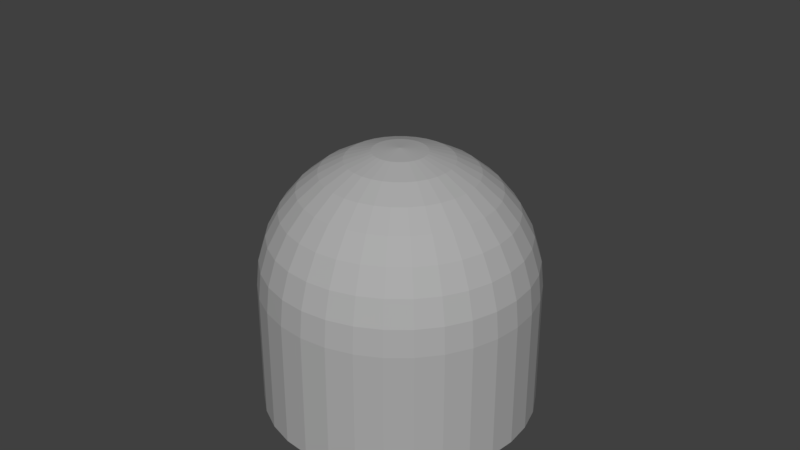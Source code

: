 # Source: smelter.blend  (saved by Blender 2.79.0; exported with 4.5.12 LTS)
import bpy
from mathutils import Matrix  # noqa: F401  (used for matrix-valued properties, if any)

bpy.ops.wm.read_factory_settings(use_empty=True)
scene = bpy.context.scene
scene.name = 'Scene'

# ---- collections
col_collection_1 = bpy.data.collections.new('Collection 1'); scene.collection.children.link(col_collection_1)

# ---- materials (node trees are filled in below, after node groups)
mat_material = bpy.data.materials.new('Material')
mat_material.alpha_threshold = 0.0
mat_material.use_transparent_shadow = False
mat_material.diffuse_color = (0.4109, 0.4109, 0.4109, 1.0)
mat_material.roughness = 0.5
mat_material_001 = bpy.data.materials.new('Material.001')
mat_material_001.alpha_threshold = 0.0
mat_material_001.use_transparent_shadow = False
mat_material_001.diffuse_color = (0.4672, 0.1663, 0.0, 1.0)
mat_material_001.roughness = 0.5

# ---- material node trees

# ---- world
world_world = bpy.data.worlds.new('World'); scene.world = world_world
world_world.color = (0.05088, 0.05088, 0.05088)
world_world.use_sun_shadow = False
world_world.sun_shadow_jitter_overblur = 0.0
world_world.cycles.sampling_method = 'MANUAL'

# ---- meshes
me_circle = bpy.data.meshes.new('Circle')
me_circle.from_pydata([(0.3566, 0.5337, 0.2572), (0.4193, 0.6275, 0.1197), (0.4659, 0.6973, -0.03726), (0.4946, 0.7402, -0.2075), (0.5043, 0.7547, -0.3846), (0.3474, 0.8386, -0.3846), (0.3407, 0.8225, -0.2075), (0.3209, 0.7748, -0.03726), (0.2888, 0.6973, 0.1197), (0.2456, 0.593, 0.2572), (0.193, 0.4659, 0.3701), (0.1329, 0.3209, 0.454), (0.06777, 0.1636, 0.5056), (0.03455, 0.1737, 0.5056), (0.06777, 0.3407, 0.454), (0.09838, 0.4946, 0.3701), (0.1252, 0.6295, 0.2572), (0.1472, 0.7402, 0.1197), (0.1636, 0.8225, -0.03726), (0.1737, 0.8731, -0.2075), (0.1771, 0.8903, -0.3846), (0.2802, 0.4193, 0.3701), (0.193, 0.2888, 0.454), (0.09838, 0.1472, 0.5056), (0.4538, 0.4538, 0.2572), (0.5337, 0.5337, 0.1197), (0.593, 0.593, -0.03726), (0.6295, 0.6295, -0.2075), (0.6418, 0.6418, -0.3846), (0.3566, 0.3566, 0.3701), (0.2456, 0.2456, 0.454), (0.1252, 0.1252, 0.5056), (0.5337, 0.3566, 0.2572), (0.6275, 0.4193, 0.1197), (0.6973, 0.4659, -0.03726), (0.7402, 0.4946, -0.2075), (0.7547, 0.5043, -0.3846), (0.4193, 0.2802, 0.3701), (0.2888, 0.193, 0.454), (0.1472, 0.09838, 0.5056), (0.593, 0.2456, 0.2572), (0.6973, 0.2888, 0.1197), (0.7748, 0.3209, -0.03726), (0.8225, 0.3407, -0.2075), (0.8386, 0.3474, -0.3846), (0.4659, 0.193, 0.3701), (0.3209, 0.1329, 0.454), (0.1636, 0.06777, 0.5056), (0.6295, 0.1252, 0.2572), (0.7402, 0.1472, 0.1197), (0.8225, 0.1636, -0.03726), (0.8731, 0.1737, -0.2075), (0.8903, 0.1771, -0.3846), (0.4946, 0.09838, 0.3701), (0.3407, 0.06777, 0.454), (0.1737, 0.03455, 0.5056), (0.6418, -2.307e-08, 0.2572), (0.7547, -3.66e-08, 0.1197), (0.8386, 1.75e-08, -0.03726), (0.8903, -9.07e-08, -0.2075), (0.9077, -7.718e-08, -0.3846), (0.5043, -1.631e-08, 0.3701), (0.3474, -2.307e-08, 0.454), (0.1771, -2.984e-08, 0.5056), (0.6295, -0.1252, 0.2572), (0.7402, -0.1472, 0.1197), (0.8225, -0.1636, -0.03726), (0.8731, -0.1737, -0.2075), (0.8903, -0.1771, -0.3846), (0.4946, -0.09838, 0.3701), (0.3407, -0.06777, 0.454), (0.1737, -0.03455, 0.5056), (0.593, -0.2456, 0.2572), (0.6973, -0.2888, 0.1197), (0.7748, -0.3209, -0.03726), (0.8225, -0.3407, -0.2075), (0.8386, -0.3474, -0.3846), (0.4659, -0.193, 0.3701), (0.3209, -0.1329, 0.454), (0.1636, -0.06777, 0.5056), (0.5337, -0.3566, 0.2572), (0.6275, -0.4193, 0.1197), (0.6973, -0.4659, -0.03726), (0.7402, -0.4946, -0.2075), (0.7547, -0.5043, -0.3846), (0.4193, -0.2802, 0.3701), (0.2888, -0.193, 0.454), (0.1472, -0.09838, 0.5056), (0.4538, -0.4538, 0.2572), (0.5337, -0.5337, 0.1197), (0.593, -0.593, -0.03726), (0.6295, -0.6295, -0.2075), (0.6418, -0.6418, -0.3846), (0.3566, -0.3566, 0.3701), (0.2456, -0.2456, 0.454), (0.1252, -0.1252, 0.5056), (0.3566, -0.5337, 0.2572), (0.4193, -0.6275, 0.1197), (0.4659, -0.6973, -0.03726), (0.4946, -0.7402, -0.2075), (0.5043, -0.7547, -0.3846), (0.2802, -0.4193, 0.3701), (0.193, -0.2888, 0.454), (0.09838, -0.1472, 0.5056), (0.2456, -0.593, 0.2572), (0.2888, -0.6973, 0.1197), (0.3209, -0.7748, -0.03726), (0.3407, -0.8225, -0.2075), (0.3474, -0.8386, -0.3846), (0.193, -0.4659, 0.3701), (0.1329, -0.3209, 0.454), (0.06777, -0.1636, 0.5056), (0.1252, -0.6295, 0.2572), (0.1472, -0.7402, 0.1197), (0.1636, -0.8225, -0.03726), (0.1737, -0.8731, -0.2075), (0.1771, -0.8903, -0.3846), (0.09838, -0.4946, 0.3701), (0.06777, -0.3407, 0.454), (0.03455, -0.1737, 0.5056), (-9.052e-08, -0.6418, 0.2572), (-1.446e-07, -0.7547, 0.1197), (-9.361e-09, -0.8386, -0.03726), (-1.446e-07, -0.8903, -0.2075), (-1.581e-07, -0.9077, -0.3846), (-4.318e-08, -0.5043, 0.3701), (-2.965e-08, -0.3474, 0.454), (-7.361e-08, -0.1771, 0.5056), (-0.1252, -0.6295, 0.2572), (-0.1472, -0.7402, 0.1197), (-0.1636, -0.8225, -0.03726), (-0.1737, -0.8731, -0.2075), (-0.1771, -0.8903, -0.3846), (-0.09838, -0.4946, 0.3701), (-0.06777, -0.3407, 0.454), (-0.03455, -0.1737, 0.5056), (-0.2456, -0.593, 0.2572), (-0.2888, -0.6973, 0.1197), (-0.3209, -0.7748, -0.03726), (-0.3407, -0.8225, -0.2075), (-0.3474, -0.8386, -0.3846), (-0.193, -0.4659, 0.3701), (-0.1329, -0.3209, 0.454), (-0.06777, -0.1636, 0.5056), (-1.802e-07, -3.024e-07, 0.5231), (-0.3566, -0.5337, 0.2572), (-0.4193, -0.6275, 0.1197), (-0.4659, -0.6973, -0.03726), (-0.4946, -0.7402, -0.2075), (-0.5043, -0.7547, -0.3846), (-0.2802, -0.4193, 0.3701), (-0.193, -0.2888, 0.454), (-0.09838, -0.1472, 0.5056), (-0.4538, -0.4538, 0.2572), (-0.5337, -0.5337, 0.1197), (-0.593, -0.593, -0.03726), (-0.6295, -0.6295, -0.2075), (-0.6418, -0.6418, -0.3846), (-0.3566, -0.3566, 0.3701), (-0.2456, -0.2456, 0.454), (-0.1252, -0.1252, 0.5056), (-0.5337, -0.3566, 0.2572), (-0.6275, -0.4193, 0.1197), (-0.6973, -0.4659, -0.03726), (-0.7402, -0.4946, -0.2075), (-0.7547, -0.5043, -0.3846), (-0.4193, -0.2802, 0.3701), (-0.2888, -0.193, 0.454), (-0.1472, -0.09838, 0.5056), (-0.593, -0.2456, 0.2572), (-0.6973, -0.2888, 0.1197), (-0.7748, -0.3209, -0.03726), (-0.8225, -0.3407, -0.2075), (-0.8386, -0.3474, -0.3846), (-0.4659, -0.193, 0.3701), (-0.3209, -0.1329, 0.454), (-0.1636, -0.06777, 0.5056), (-0.6295, -0.1252, 0.2572), (-0.7402, -0.1472, 0.1197), (-0.8225, -0.1636, -0.03726), (-0.8731, -0.1737, -0.2075), (-0.8903, -0.1771, -0.3846), (-0.4946, -0.09838, 0.3701), (-0.3407, -0.06777, 0.454), (-0.1737, -0.03455, 0.5056), (-0.6418, 9.866e-08, 0.2572), (-0.7547, 1.392e-07, 0.1197), (-0.8386, -2.307e-08, -0.03726), (-0.8903, 1.798e-07, -0.2075), (-0.9077, 1.392e-07, -0.3846), (-0.5043, 1.074e-08, 0.3701), (-0.3474, 1.074e-08, 0.454), (-0.1771, -1.631e-08, 0.5056), (-0.6295, 0.1252, 0.2572), (-0.7402, 0.1472, 0.1197), (-0.8225, 0.1636, -0.03726), (-0.8731, 0.1737, -0.2075), (-0.8903, 0.1771, -0.3846), (-0.4946, 0.09838, 0.3701), (-0.3407, 0.06777, 0.454), (-0.1737, 0.03455, 0.5056), (-0.593, 0.2456, 0.2572), (-0.6973, 0.2888, 0.1197), (-0.7748, 0.3209, -0.03726), (-0.8225, 0.3407, -0.2075), (-0.8386, 0.3474, -0.3846), (-0.4659, 0.193, 0.3701), (-0.3209, 0.1329, 0.454), (-0.1636, 0.06777, 0.5056), (-0.5337, 0.3566, 0.2572), (-0.6275, 0.4193, 0.1197), (-0.6973, 0.4659, -0.03726), (-0.7402, 0.4946, -0.2075), (-0.7547, 0.5043, -0.3846), (-0.4193, 0.2802, 0.3701), (-0.2888, 0.193, 0.454), (-0.1472, 0.09838, 0.5056), (-0.4538, 0.4538, 0.2572), (-0.5337, 0.5337, 0.1197), (-0.593, 0.593, -0.03726), (-0.6295, 0.6295, -0.2075), (-0.6418, 0.6418, -0.3846), (1.8e-07, 0.9077, -1.231), (-0.1771, 0.8903, -1.231), (-0.3474, 0.8386, -1.231), (-0.5043, 0.7547, -1.231), (-0.3566, 0.3566, 0.3701), (-0.2456, 0.2456, 0.454), (-0.1252, 0.1252, 0.5056), (-0.3566, 0.5337, 0.2572), (-0.4193, 0.6275, 0.1197), (-0.4659, 0.6973, -0.03726), (-0.4946, 0.7402, -0.2075), (-0.5043, 0.7547, -0.3846), (-0.6418, 0.6418, -1.231), (-0.7547, 0.5043, -1.231), (-0.8386, 0.3474, -1.231), (-0.8903, 0.1771, -1.231), (-0.9077, 1.392e-07, -1.231), (-0.8903, -0.1771, -1.231), (-0.8386, -0.3474, -1.231), (-0.2802, 0.4193, 0.3701), (-0.193, 0.2888, 0.454), (-0.09838, 0.1472, 0.5056), (-0.2456, 0.593, 0.2572), (-0.2888, 0.6973, 0.1197), (-0.3209, 0.7748, -0.03726), (-0.3407, 0.8225, -0.2075), (-0.3474, 0.8386, -0.3846), (-0.7547, -0.5043, -1.231), (-0.6418, -0.6418, -1.231), (-0.5043, -0.7547, -1.231), (-0.3474, -0.8386, -1.231), (-0.1771, -0.8903, -1.231), (-1.581e-07, -0.9077, -1.231), (0.1771, -0.8903, -1.231), (-0.193, 0.4659, 0.3701), (-0.1329, 0.3209, 0.454), (-0.06777, 0.1636, 0.5056), (-0.1252, 0.6295, 0.2572), (-0.1472, 0.7402, 0.1197), (-0.1636, 0.8225, -0.03726), (-0.1737, 0.8731, -0.2075), (-0.1771, 0.8903, -0.3846), (0.3474, -0.8386, -1.231), (0.5043, -0.7547, -1.231), (0.6418, -0.6418, -1.231), (0.7547, -0.5043, -1.231), (0.8386, -0.3474, -1.231), (0.8903, -0.1771, -1.231), (0.9077, -7.718e-08, -1.231), (-0.09838, 0.4946, 0.3701), (-0.06777, 0.3407, 0.454), (-0.03455, 0.1737, 0.5056), (7.179e-08, 0.6418, 0.2572), (1.8e-07, 0.7547, 0.1197), (-9.361e-09, 0.8386, -0.03726), (1.665e-07, 0.8903, -0.2075), (1.8e-07, 0.9077, -0.3077), (0.8903, 0.1771, -1.231), (0.8386, 0.3474, -1.231), (0.7547, 0.5043, -1.231), (0.6418, 0.6418, -1.231), (0.1771, 0.8903, -1.231), (0.3474, 0.8386, -1.231), (0.5043, 0.7547, -1.231), (3.122e-08, 0.5043, 0.3701), (4.165e-09, 0.3474, 0.454), (-3.303e-08, 0.1771, 0.5056), (-0.254, 0.8672, -0.6538), (1.8e-07, 0.6769, -0.5769), (0.254, 0.8672, -0.6538), (-0.254, 0.8672, -0.5192), (0.254, 0.8672, -0.5192), (0.2155, 0.8749, -0.7115), (1.8e-07, 0.9308, -0.7115), (-0.2155, 0.8749, -0.7115), (0.1771, 1.198, -1.231), (-0.1771, 1.198, -1.231), (1.967e-07, 0.9077, -1.0), (-0.1771, 0.8903, -1.0), (0.1771, 0.8903, -1.0), (0.1771, 1.198, -1.0), (-0.1771, 1.198, -1.0), (-0.1771, 1.198, -1.077), (-0.1771, 0.8903, -1.077), (0.1771, 0.8903, -1.077), (0.1771, 1.198, -1.077)], [], [(13, 144, 12), (288, 144, 13), (20, 19, 6, 5), (287, 288, 13, 14), (19, 18, 7, 6), (286, 287, 14, 15), (18, 17, 8, 7), (274, 286, 15, 16), (17, 16, 9, 8), (275, 274, 16, 17), (14, 13, 12, 11), (277, 276, 18, 19), (15, 14, 11, 10), (276, 275, 17, 18), (16, 15, 10, 9), (278, 277, 19, 20), (6, 7, 2, 3), (8, 9, 0, 1), (5, 6, 3, 4), (10, 11, 22, 21), (11, 12, 23, 22), (7, 8, 1, 2), (9, 10, 21, 0), (12, 144, 23), (21, 22, 30, 29), (22, 23, 31, 30), (0, 21, 29, 24), (3, 2, 26, 27), (23, 144, 31), (4, 3, 27, 28), (2, 1, 25, 26), (1, 0, 24, 25), (31, 144, 39), (28, 27, 35, 36), (26, 25, 33, 34), (25, 24, 32, 33), (29, 30, 38, 37), (27, 26, 34, 35), (30, 31, 39, 38), (24, 29, 37, 32), (38, 39, 47, 46), (32, 37, 45, 40), (39, 144, 47), (36, 35, 43, 44), (34, 33, 41, 42), (33, 32, 40, 41), (37, 38, 46, 45), (35, 34, 42, 43), (44, 43, 51, 52), (42, 41, 49, 50), (41, 40, 48, 49), (45, 46, 54, 53), (43, 42, 50, 51), (46, 47, 55, 54), (40, 45, 53, 48), (47, 144, 55), (54, 55, 63, 62), (48, 53, 61, 56), (55, 144, 63), (52, 51, 59, 60), (50, 49, 57, 58), (49, 48, 56, 57), (53, 54, 62, 61), (51, 50, 58, 59), (58, 57, 65, 66), (57, 56, 64, 65), (61, 62, 70, 69), (59, 58, 66, 67), (62, 63, 71, 70), (56, 61, 69, 64), (63, 144, 71), (60, 59, 67, 68), (64, 69, 77, 72), (71, 144, 79), (68, 67, 75, 76), (66, 65, 73, 74), (65, 64, 72, 73), (69, 70, 78, 77), (67, 66, 74, 75), (70, 71, 79, 78), (73, 72, 80, 81), (77, 78, 86, 85), (75, 74, 82, 83), (78, 79, 87, 86), (72, 77, 85, 80), (79, 144, 87), (76, 75, 83, 84), (74, 73, 81, 82), (80, 85, 93, 88), (87, 144, 95), (84, 83, 91, 92), (82, 81, 89, 90), (81, 80, 88, 89), (85, 86, 94, 93), (83, 82, 90, 91), (86, 87, 95, 94), (93, 94, 102, 101), (91, 90, 98, 99), (94, 95, 103, 102), (88, 93, 101, 96), (95, 144, 103), (92, 91, 99, 100), (90, 89, 97, 98), (89, 88, 96, 97), (96, 101, 109, 104), (103, 144, 111), (100, 99, 107, 108), (98, 97, 105, 106), (97, 96, 104, 105), (101, 102, 110, 109), (99, 98, 106, 107), (102, 103, 111, 110), (107, 106, 114, 115), (110, 111, 119, 118), (104, 109, 117, 112), (111, 144, 119), (108, 107, 115, 116), (106, 105, 113, 114), (105, 104, 112, 113), (109, 110, 118, 117), (112, 117, 125, 120), (119, 144, 127), (116, 115, 123, 124), (114, 113, 121, 122), (113, 112, 120, 121), (117, 118, 126, 125), (115, 114, 122, 123), (118, 119, 127, 126), (126, 127, 135, 134), (120, 125, 133, 128), (127, 144, 135), (124, 123, 131, 132), (122, 121, 129, 130), (121, 120, 128, 129), (125, 126, 134, 133), (123, 122, 130, 131), (135, 144, 143), (132, 131, 139, 140), (130, 129, 137, 138), (129, 128, 136, 137), (133, 134, 142, 141), (131, 130, 138, 139), (134, 135, 143, 142), (128, 133, 141, 136), (142, 143, 152, 151), (136, 141, 150, 145), (143, 144, 152), (140, 139, 148, 149), (138, 137, 146, 147), (137, 136, 145, 146), (141, 142, 151, 150), (139, 138, 147, 148), (149, 148, 156, 157), (147, 146, 154, 155), (146, 145, 153, 154), (150, 151, 159, 158), (148, 147, 155, 156), (151, 152, 160, 159), (145, 150, 158, 153), (152, 144, 160), (159, 160, 168, 167), (153, 158, 166, 161), (160, 144, 168), (157, 156, 164, 165), (155, 154, 162, 163), (154, 153, 161, 162), (158, 159, 167, 166), (156, 155, 163, 164), (163, 162, 170, 171), (162, 161, 169, 170), (166, 167, 175, 174), (164, 163, 171, 172), (167, 168, 176, 175), (161, 166, 174, 169), (168, 144, 176), (165, 164, 172, 173), (169, 174, 182, 177), (176, 144, 184), (173, 172, 180, 181), (171, 170, 178, 179), (170, 169, 177, 178), (174, 175, 183, 182), (172, 171, 179, 180), (175, 176, 184, 183), (182, 183, 191, 190), (180, 179, 187, 188), (183, 184, 192, 191), (177, 182, 190, 185), (184, 144, 192), (181, 180, 188, 189), (179, 178, 186, 187), (178, 177, 185, 186), (185, 190, 198, 193), (192, 144, 200), (189, 188, 196, 197), (187, 186, 194, 195), (186, 185, 193, 194), (190, 191, 199, 198), (188, 187, 195, 196), (191, 192, 200, 199), (196, 195, 203, 204), (199, 200, 208, 207), (193, 198, 206, 201), (200, 144, 208), (197, 196, 204, 205), (195, 194, 202, 203), (194, 193, 201, 202), (198, 199, 207, 206), (201, 206, 214, 209), (208, 144, 216), (205, 204, 212, 213), (203, 202, 210, 211), (202, 201, 209, 210), (206, 207, 215, 214), (204, 203, 211, 212), (207, 208, 216, 215), (212, 211, 219, 220), (116, 124, 254, 255), (215, 216, 228, 227), (221, 233, 225, 234), (157, 165, 249, 250), (52, 60, 270, 279), (209, 214, 226, 217), (216, 144, 228), (213, 212, 220, 221), (211, 210, 218, 219), (210, 209, 217, 218), (214, 215, 227, 226), (217, 226, 241, 229), (228, 144, 243), (221, 220, 232, 233), (219, 218, 230, 231), (218, 217, 229, 230), (226, 227, 242, 241), (165, 173, 240, 249), (220, 219, 231, 232), (68, 76, 268, 269), (301, 284, 283, 306), (227, 228, 243, 242), (173, 181, 239, 240), (5, 291, 293, 20), (60, 68, 269, 270), (132, 140, 252, 253), (149, 157, 250, 251), (181, 189, 238, 239), (242, 243, 258, 257), (84, 92, 266, 267), (44, 52, 279, 280), (76, 84, 267, 268), (92, 100, 265, 266), (229, 241, 256, 244), (243, 144, 258), (233, 232, 247, 248), (231, 230, 245, 246), (230, 229, 244, 245), (241, 242, 257, 256), (28, 36, 281, 282), (232, 231, 246, 247), (258, 144, 273), (248, 247, 262, 263), (246, 245, 260, 261), (245, 244, 259, 260), (256, 257, 272, 271), (189, 197, 237, 238), (247, 246, 261, 262), (108, 116, 255, 264), (213, 221, 234, 235), (257, 258, 273, 272), (100, 108, 264, 265), (290, 289, 295), (197, 205, 236, 237), (4, 28, 282, 285), (244, 256, 271, 259), (5, 4, 285, 284), (272, 273, 288, 287), (124, 132, 253, 254), (140, 149, 251, 252), (233, 248, 224, 225), (36, 44, 280, 281), (259, 271, 286, 274), (273, 144, 288), (263, 262, 277, 278), (261, 260, 275, 276), (260, 259, 274, 275), (271, 272, 287, 286), (205, 213, 235, 236), (262, 261, 276, 277), (295, 291, 290), (292, 290, 289), (292, 263, 290), (263, 278, 290), (20, 290, 278), (293, 290, 20), (293, 291, 290), (223, 298, 297, 283, 222), (297, 298, 304, 303, 302, 307), (222, 283, 306, 301, 299), (223, 222, 299, 300, 305), (283, 297, 307, 302, 301, 306), (298, 223, 305, 300, 303, 304), (291, 295, 289), (284, 301, 294, 291, 5), (291, 294, 301, 299, 300, 296, 289), (223, 224, 300, 305), (292, 289, 248, 263), (248, 289, 296, 300, 224), (304, 307, 306, 305)])
me_circle.polygons.foreach_set('material_index', [0, 0, 0, 0, 0, 0, 0, 0, 0, 0, 0, 0, 0, 0, 0, 0, 0, 0, 0, 0, 0, 0, 0, 0, 0, 0, 0, 0, 0, 0, 0, 0, 0, 0, 0, 0, 0, 0, 0, 0, 0, 0, 0, 0, 0, 0, 0, 0, 0, 0, 0, 0, 0, 0, 0, 0, 0, 0, 0, 0, 0, 0, 0, 0, 0, 0, 0, 0, 0, 0, 0, 0, 0, 0, 0, 0, 0, 0, 0, 0, 0, 0, 0, 0, 0, 0, 0, 0, 0, 0, 0, 0, 0, 0, 0, 0, 0, 0, 0, 0, 0, 0, 0, 0, 0, 0, 0, 0, 0, 0, 0, 0, 0, 0, 0, 0, 0, 0, 0, 0, 0, 0, 0, 0, 0, 0, 0, 0, 0, 0, 0, 0, 0, 0, 0, 0, 0, 0, 0, 0, 0, 0, 0, 0, 0, 0, 0, 0, 0, 0, 0, 0, 0, 0, 0, 0, 0, 0, 0, 0, 0, 0, 0, 0, 0, 0, 0, 0, 0, 0, 0, 0, 0, 0, 0, 0, 0, 0, 0, 0, 0, 0, 0, 0, 0, 0, 0, 0, 0, 0, 0, 0, 0, 0, 0, 0, 0, 0, 0, 0, 0, 0, 0, 0, 0, 0, 0, 0, 0, 0, 0, 0, 0, 0, 0, 0, 0, 0, 0, 0, 0, 0, 0, 0, 0, 0, 0, 0, 0, 0, 0, 0, 0, 0, 0, 0, 0, 0, 0, 0, 0, 0, 0, 0, 0, 0, 0, 0, 0, 0, 0, 0, 0, 0, 0, 0, 0, 0, 0, 0, 0, 0, 0, 0, 0, 0, 0, 0, 0, 1, 0, 0, 0, 0, 0, 0, 0, 0, 0, 0, 0, 0, 0, 0, 0, 0, 0, 1, 0, 0, 0, 0, 0, 0, 0, 0, 0, 0, 0, 0, 1, 0, 0, 0, 0, 0, 1])
me_circle.materials.append(mat_material)
me_circle.materials.append(mat_material_001)
me_circle.use_remesh_preserve_volume = False
me_circle.use_remesh_preserve_attributes = False
me_circle.use_mirror_vertex_groups = False
me_circle.update()
me_cube_001 = bpy.data.meshes.new('Cube.001')
me_cube_001.from_pydata([(-1.0, -1.0, -1.0), (-1.0, -1.0, 1.0), (-1.0, 1.0, -1.0), (-1.0, 1.0, 1.0), (1.0, -1.0, -1.0), (1.0, -1.0, 1.0), (1.0, 1.0, -1.0), (1.0, 1.0, 1.0)], [(2, 0), (0, 1), (1, 3), (3, 2), (6, 2), (3, 7), (7, 6), (4, 6), (7, 5), (5, 4), (0, 4), (5, 1)], [])
me_cube_001.use_remesh_preserve_volume = False
me_cube_001.use_remesh_preserve_attributes = False
me_cube_001.use_mirror_vertex_groups = False
me_cube_001.update()

# ---- objects
ob_circle = bpy.data.objects.new('Circle', me_circle)
ob_boundary = bpy.data.objects.new('Boundary', me_cube_001)

# ---- transforms, parenting, visibility, modifiers, constraints
ob_circle.location = (0.0, 0.0, 0.0)
ob_circle.scale = (13.0, 13.0, 13.0)
ob_circle.lineart.crease_threshold = 0.0
ob_boundary.location = (0.0, 0.0, 0.0)
ob_boundary.scale = (16.0, 16.0, 16.0)
ob_boundary.lineart.crease_threshold = 0.0

# ---- collection membership
col_collection_1.objects.link(ob_circle)
col_collection_1.objects.link(ob_boundary)

# ---- scene / render settings (as saved in the file)
scene.frame_start = 1; scene.frame_end = 250; scene.frame_set(0)
scene.render.engine = 'BLENDER_EEVEE_NEXT'
scene.render.resolution_percentage = 50
scene.render.dither_intensity = 0.0
scene.cycles.use_denoising = False
scene.cycles.samples = 128
scene.cycles.sampling_pattern = 'TABULATED_SOBOL'
scene.cycles.use_adaptive_sampling = False
scene.cycles.use_light_tree = False
scene.cycles.blur_glossy = 0.0
scene.cycles.sample_clamp_indirect = 0.0
scene.view_settings.view_transform = 'Standard'
bpy.context.view_layer.update()

# ---- added for rendering (the .blend has no active camera and no usable light): camera, sun
cam_auto = bpy.data.cameras.new('AutoCamera')
cam_auto.lens = 50.0
cam_auto.sensor_width = 36.0
cam_auto.clip_end = 1000.0
ob_auto_camera = bpy.data.objects.new('AutoCamera', cam_auto)
scene.collection.objects.link(ob_auto_camera)
ob_auto_camera.location = (51.2812, -61.5374, 41.0249)
ob_auto_camera.rotation_euler = (1.09748, -7.21219e-08, 0.694738)
scene.camera = ob_auto_camera
light_auto_sun = bpy.data.lights.new('AutoSun', 'SUN')
light_auto_sun.energy = 3.0
light_auto_sun.angle = 0.0523599
ob_auto_sun = bpy.data.objects.new('AutoSun', light_auto_sun)
scene.collection.objects.link(ob_auto_sun)
ob_auto_sun.rotation_euler = (0.872665, 0.174533, 0.523599)
bpy.context.view_layer.update()
